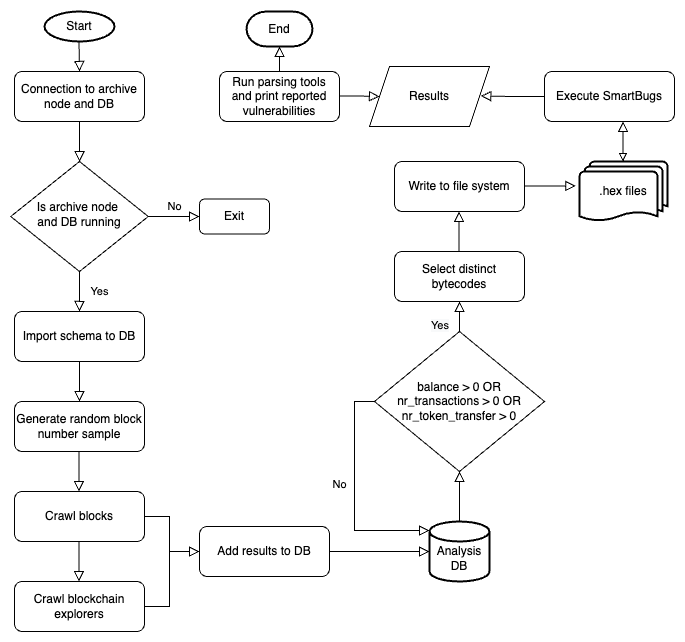

The diagram above was exported from draw.io. Its source (the exported page's mxGraphModel, read from the mxfile embedded in the PNG):
<mxGraphModel dx="1018" dy="658" grid="1" gridSize="10" guides="1" tooltips="1" connect="1" arrows="1" fold="1" page="1" pageScale="1" pageWidth="827" pageHeight="1169" math="0" shadow="0">
  <root>
    <mxCell id="WIyWlLk6GJQsqaUBKTNV-0" />
    <mxCell id="WIyWlLk6GJQsqaUBKTNV-1" parent="WIyWlLk6GJQsqaUBKTNV-0" />
    <mxCell id="WIyWlLk6GJQsqaUBKTNV-2" value="" style="rounded=0;html=1;jettySize=auto;orthogonalLoop=1;fontSize=11;endArrow=block;endFill=0;endSize=8;strokeWidth=1;shadow=0;labelBackgroundColor=none;edgeStyle=orthogonalEdgeStyle;" parent="WIyWlLk6GJQsqaUBKTNV-1" source="WIyWlLk6GJQsqaUBKTNV-3" target="WIyWlLk6GJQsqaUBKTNV-6" edge="1">
      <mxGeometry relative="1" as="geometry" />
    </mxCell>
    <mxCell id="WIyWlLk6GJQsqaUBKTNV-3" value="Connection to archive node and DB" style="rounded=1;whiteSpace=wrap;html=1;fontSize=12;glass=0;strokeWidth=1;shadow=0;" parent="WIyWlLk6GJQsqaUBKTNV-1" vertex="1">
      <mxGeometry x="155" y="80" width="130" height="50" as="geometry" />
    </mxCell>
    <mxCell id="WIyWlLk6GJQsqaUBKTNV-4" value="Yes" style="rounded=0;html=1;jettySize=auto;orthogonalLoop=1;fontSize=11;endArrow=block;endFill=0;endSize=8;strokeWidth=1;shadow=0;labelBackgroundColor=none;edgeStyle=orthogonalEdgeStyle;" parent="WIyWlLk6GJQsqaUBKTNV-1" source="WIyWlLk6GJQsqaUBKTNV-6" edge="1">
      <mxGeometry y="20" relative="1" as="geometry">
        <mxPoint as="offset" />
        <mxPoint x="220" y="320" as="targetPoint" />
      </mxGeometry>
    </mxCell>
    <mxCell id="WIyWlLk6GJQsqaUBKTNV-5" value="No" style="edgeStyle=orthogonalEdgeStyle;rounded=0;html=1;jettySize=auto;orthogonalLoop=1;fontSize=11;endArrow=block;endFill=0;endSize=8;strokeWidth=1;shadow=0;labelBackgroundColor=none;" parent="WIyWlLk6GJQsqaUBKTNV-1" source="WIyWlLk6GJQsqaUBKTNV-6" target="WIyWlLk6GJQsqaUBKTNV-7" edge="1">
      <mxGeometry y="10" relative="1" as="geometry">
        <mxPoint as="offset" />
      </mxGeometry>
    </mxCell>
    <mxCell id="WIyWlLk6GJQsqaUBKTNV-6" value="Is archive node &lt;br&gt;and DB running" style="rhombus;whiteSpace=wrap;html=1;shadow=0;fontFamily=Helvetica;fontSize=12;align=center;strokeWidth=1;spacing=6;spacingTop=-4;" parent="WIyWlLk6GJQsqaUBKTNV-1" vertex="1">
      <mxGeometry x="151.25" y="170" width="137.5" height="110" as="geometry" />
    </mxCell>
    <mxCell id="WIyWlLk6GJQsqaUBKTNV-7" value="Exit" style="rounded=1;whiteSpace=wrap;html=1;fontSize=12;glass=0;strokeWidth=1;shadow=0;" parent="WIyWlLk6GJQsqaUBKTNV-1" vertex="1">
      <mxGeometry x="340" y="207.5" width="70" height="35" as="geometry" />
    </mxCell>
    <mxCell id="NZ1DcmfOKmZIH-9AbydE-3" value="" style="rounded=0;html=1;jettySize=auto;orthogonalLoop=1;fontSize=11;endArrow=block;endFill=0;endSize=8;strokeWidth=1;shadow=0;labelBackgroundColor=none;edgeStyle=orthogonalEdgeStyle;" parent="WIyWlLk6GJQsqaUBKTNV-1" edge="1">
      <mxGeometry relative="1" as="geometry">
        <mxPoint x="219.5" y="50" as="sourcePoint" />
        <mxPoint x="220" y="80" as="targetPoint" />
      </mxGeometry>
    </mxCell>
    <mxCell id="NZ1DcmfOKmZIH-9AbydE-7" value="Import schema to DB" style="rounded=1;whiteSpace=wrap;html=1;fontSize=12;glass=0;strokeWidth=1;shadow=0;" parent="WIyWlLk6GJQsqaUBKTNV-1" vertex="1">
      <mxGeometry x="155" y="320" width="130" height="50" as="geometry" />
    </mxCell>
    <mxCell id="NZ1DcmfOKmZIH-9AbydE-9" value="Generate random block number sample" style="rounded=1;whiteSpace=wrap;html=1;fontSize=12;glass=0;strokeWidth=1;shadow=0;" parent="WIyWlLk6GJQsqaUBKTNV-1" vertex="1">
      <mxGeometry x="155" y="410" width="130" height="50" as="geometry" />
    </mxCell>
    <mxCell id="NZ1DcmfOKmZIH-9AbydE-10" value="" style="rounded=0;html=1;jettySize=auto;orthogonalLoop=1;fontSize=11;endArrow=block;endFill=0;endSize=8;strokeWidth=1;shadow=0;labelBackgroundColor=none;edgeStyle=orthogonalEdgeStyle;exitX=0.5;exitY=1;exitDx=0;exitDy=0;entryX=0.5;entryY=0;entryDx=0;entryDy=0;" parent="WIyWlLk6GJQsqaUBKTNV-1" source="NZ1DcmfOKmZIH-9AbydE-7" target="NZ1DcmfOKmZIH-9AbydE-9" edge="1">
      <mxGeometry relative="1" as="geometry">
        <mxPoint x="110" y="370" as="sourcePoint" />
        <mxPoint x="110.09999999999991" y="410.0799999999999" as="targetPoint" />
      </mxGeometry>
    </mxCell>
    <mxCell id="NZ1DcmfOKmZIH-9AbydE-12" value="" style="strokeWidth=2;html=1;shape=mxgraph.flowchart.start_1;whiteSpace=wrap;" parent="WIyWlLk6GJQsqaUBKTNV-1" vertex="1">
      <mxGeometry x="185" y="20" width="70" height="30" as="geometry" />
    </mxCell>
    <mxCell id="NZ1DcmfOKmZIH-9AbydE-13" value="Start" style="text;html=1;strokeColor=none;fillColor=none;align=center;verticalAlign=middle;whiteSpace=wrap;rounded=0;" parent="WIyWlLk6GJQsqaUBKTNV-1" vertex="1">
      <mxGeometry x="190" y="20" width="60" height="30" as="geometry" />
    </mxCell>
    <mxCell id="NZ1DcmfOKmZIH-9AbydE-16" value="Crawl blocks" style="rounded=1;whiteSpace=wrap;html=1;fontSize=12;glass=0;strokeWidth=1;shadow=0;" parent="WIyWlLk6GJQsqaUBKTNV-1" vertex="1">
      <mxGeometry x="155" y="500" width="130" height="50" as="geometry" />
    </mxCell>
    <mxCell id="NZ1DcmfOKmZIH-9AbydE-17" value="" style="rounded=0;html=1;jettySize=auto;orthogonalLoop=1;fontSize=11;endArrow=block;endFill=0;endSize=8;strokeWidth=1;shadow=0;labelBackgroundColor=none;edgeStyle=orthogonalEdgeStyle;exitX=0.5;exitY=1;exitDx=0;exitDy=0;entryX=0.5;entryY=0;entryDx=0;entryDy=0;" parent="WIyWlLk6GJQsqaUBKTNV-1" edge="1">
      <mxGeometry relative="1" as="geometry">
        <mxPoint x="219.5" y="460" as="sourcePoint" />
        <mxPoint x="219.5" y="500" as="targetPoint" />
      </mxGeometry>
    </mxCell>
    <mxCell id="NZ1DcmfOKmZIH-9AbydE-19" value="&lt;br&gt;Analysis&lt;br&gt;DB" style="strokeWidth=2;html=1;shape=mxgraph.flowchart.database;whiteSpace=wrap;" parent="WIyWlLk6GJQsqaUBKTNV-1" vertex="1">
      <mxGeometry x="570" y="530" width="60" height="60" as="geometry" />
    </mxCell>
    <mxCell id="NZ1DcmfOKmZIH-9AbydE-23" value="Add results to DB" style="rounded=1;whiteSpace=wrap;html=1;fontSize=12;glass=0;strokeWidth=1;shadow=0;" parent="WIyWlLk6GJQsqaUBKTNV-1" vertex="1">
      <mxGeometry x="340" y="535" width="130" height="50" as="geometry" />
    </mxCell>
    <mxCell id="NZ1DcmfOKmZIH-9AbydE-24" value="" style="rounded=0;html=1;jettySize=auto;orthogonalLoop=1;fontSize=11;endArrow=block;endFill=0;endSize=8;strokeWidth=1;shadow=0;labelBackgroundColor=none;edgeStyle=orthogonalEdgeStyle;exitX=1;exitY=0.5;exitDx=0;exitDy=0;" parent="WIyWlLk6GJQsqaUBKTNV-1" source="NZ1DcmfOKmZIH-9AbydE-16" edge="1">
      <mxGeometry relative="1" as="geometry">
        <mxPoint x="320" y="500" as="sourcePoint" />
        <mxPoint x="340" y="560" as="targetPoint" />
        <Array as="points">
          <mxPoint x="310" y="525" />
          <mxPoint x="310" y="560" />
        </Array>
      </mxGeometry>
    </mxCell>
    <mxCell id="NZ1DcmfOKmZIH-9AbydE-27" value="Crawl blockchain explorers" style="rounded=1;whiteSpace=wrap;html=1;fontSize=12;glass=0;strokeWidth=1;shadow=0;" parent="WIyWlLk6GJQsqaUBKTNV-1" vertex="1">
      <mxGeometry x="155" y="590" width="130" height="50" as="geometry" />
    </mxCell>
    <mxCell id="NZ1DcmfOKmZIH-9AbydE-28" value="" style="rounded=0;html=1;jettySize=auto;orthogonalLoop=1;fontSize=11;endArrow=block;endFill=0;endSize=8;strokeWidth=1;shadow=0;labelBackgroundColor=none;edgeStyle=orthogonalEdgeStyle;exitX=0.5;exitY=1;exitDx=0;exitDy=0;entryX=0.5;entryY=0;entryDx=0;entryDy=0;" parent="WIyWlLk6GJQsqaUBKTNV-1" edge="1">
      <mxGeometry relative="1" as="geometry">
        <mxPoint x="219.5" y="550" as="sourcePoint" />
        <mxPoint x="219.5" y="590" as="targetPoint" />
      </mxGeometry>
    </mxCell>
    <mxCell id="NZ1DcmfOKmZIH-9AbydE-30" value="" style="rounded=0;html=1;jettySize=auto;orthogonalLoop=1;fontSize=11;endArrow=block;endFill=0;endSize=8;strokeWidth=1;shadow=0;labelBackgroundColor=none;edgeStyle=orthogonalEdgeStyle;exitX=1;exitY=0.5;exitDx=0;exitDy=0;" parent="WIyWlLk6GJQsqaUBKTNV-1" source="NZ1DcmfOKmZIH-9AbydE-27" edge="1">
      <mxGeometry relative="1" as="geometry">
        <mxPoint x="295" y="535" as="sourcePoint" />
        <mxPoint x="340" y="560" as="targetPoint" />
        <Array as="points">
          <mxPoint x="310" y="615" />
          <mxPoint x="310" y="560" />
        </Array>
      </mxGeometry>
    </mxCell>
    <mxCell id="NZ1DcmfOKmZIH-9AbydE-31" value="" style="rounded=0;html=1;jettySize=auto;orthogonalLoop=1;fontSize=11;endArrow=block;endFill=0;endSize=8;strokeWidth=1;shadow=0;labelBackgroundColor=none;edgeStyle=orthogonalEdgeStyle;exitX=1;exitY=0.5;exitDx=0;exitDy=0;entryX=0;entryY=0.5;entryDx=0;entryDy=0;entryPerimeter=0;" parent="WIyWlLk6GJQsqaUBKTNV-1" source="NZ1DcmfOKmZIH-9AbydE-23" target="NZ1DcmfOKmZIH-9AbydE-19" edge="1">
      <mxGeometry relative="1" as="geometry">
        <mxPoint x="500" y="560" as="sourcePoint" />
        <mxPoint x="500" y="600" as="targetPoint" />
      </mxGeometry>
    </mxCell>
    <mxCell id="NZ1DcmfOKmZIH-9AbydE-32" value="Select distinct bytecodes" style="rounded=1;whiteSpace=wrap;html=1;fontSize=12;glass=0;strokeWidth=1;shadow=0;" parent="WIyWlLk6GJQsqaUBKTNV-1" vertex="1">
      <mxGeometry x="535" y="260" width="130" height="50" as="geometry" />
    </mxCell>
    <mxCell id="NZ1DcmfOKmZIH-9AbydE-33" value="" style="rounded=0;html=1;jettySize=auto;orthogonalLoop=1;fontSize=11;endArrow=block;endFill=0;endSize=8;strokeWidth=1;shadow=0;labelBackgroundColor=none;edgeStyle=orthogonalEdgeStyle;exitX=0.5;exitY=0;exitDx=0;exitDy=0;exitPerimeter=0;" parent="WIyWlLk6GJQsqaUBKTNV-1" source="NZ1DcmfOKmZIH-9AbydE-19" target="NZ1DcmfOKmZIH-9AbydE-34" edge="1">
      <mxGeometry relative="1" as="geometry">
        <mxPoint x="510" y="505" as="sourcePoint" />
        <mxPoint x="640" y="510" as="targetPoint" />
        <Array as="points" />
      </mxGeometry>
    </mxCell>
    <mxCell id="NZ1DcmfOKmZIH-9AbydE-34" value="balance &amp;gt; 0 OR&lt;br&gt;nr_transactions &amp;gt; 0 OR&lt;br&gt;nr_token_transfer &amp;gt; 0" style="rhombus;whiteSpace=wrap;html=1;verticalAlign=middle;" parent="WIyWlLk6GJQsqaUBKTNV-1" vertex="1">
      <mxGeometry x="515" y="340" width="170" height="140" as="geometry" />
    </mxCell>
    <mxCell id="NZ1DcmfOKmZIH-9AbydE-36" value="No" style="edgeStyle=orthogonalEdgeStyle;rounded=0;html=1;jettySize=auto;orthogonalLoop=1;fontSize=11;endArrow=block;endFill=0;endSize=8;strokeWidth=1;shadow=0;labelBackgroundColor=none;exitX=0;exitY=0.5;exitDx=0;exitDy=0;entryX=0;entryY=0.15;entryDx=0;entryDy=0;entryPerimeter=0;" parent="WIyWlLk6GJQsqaUBKTNV-1" source="NZ1DcmfOKmZIH-9AbydE-34" target="NZ1DcmfOKmZIH-9AbydE-19" edge="1">
      <mxGeometry x="-0.0769" y="-15" relative="1" as="geometry">
        <mxPoint as="offset" />
        <mxPoint x="460" y="370" as="sourcePoint" />
        <mxPoint x="510" y="490" as="targetPoint" />
      </mxGeometry>
    </mxCell>
    <mxCell id="NZ1DcmfOKmZIH-9AbydE-38" value="" style="rounded=0;html=1;jettySize=auto;orthogonalLoop=1;fontSize=11;endArrow=block;endFill=0;endSize=8;strokeWidth=1;shadow=0;labelBackgroundColor=none;edgeStyle=orthogonalEdgeStyle;exitX=0.5;exitY=0;exitDx=0;exitDy=0;entryX=0.5;entryY=1;entryDx=0;entryDy=0;exitPerimeter=0;" parent="WIyWlLk6GJQsqaUBKTNV-1" edge="1">
      <mxGeometry relative="1" as="geometry">
        <mxPoint x="599.5" y="260" as="sourcePoint" />
        <mxPoint x="599.5" y="220" as="targetPoint" />
        <Array as="points">
          <mxPoint x="599.5" y="220" />
        </Array>
      </mxGeometry>
    </mxCell>
    <mxCell id="NZ1DcmfOKmZIH-9AbydE-40" value="&lt;span style=&quot;color: rgb(0, 0, 0); font-family: Helvetica; font-size: 11px; font-style: normal; font-variant-ligatures: normal; font-variant-caps: normal; font-weight: 400; letter-spacing: normal; orphans: 2; text-align: center; text-indent: 0px; text-transform: none; widows: 2; word-spacing: 0px; -webkit-text-stroke-width: 0px; background-color: rgb(248, 249, 250); text-decoration-thickness: initial; text-decoration-style: initial; text-decoration-color: initial; float: none; display: inline !important;&quot;&gt;Yes&lt;/span&gt;" style="text;whiteSpace=wrap;html=1;" parent="WIyWlLk6GJQsqaUBKTNV-1" vertex="1">
      <mxGeometry x="570" y="320" width="20" height="30" as="geometry" />
    </mxCell>
    <mxCell id="NZ1DcmfOKmZIH-9AbydE-41" value="Write to file system" style="rounded=1;whiteSpace=wrap;html=1;fontSize=12;glass=0;strokeWidth=1;shadow=0;" parent="WIyWlLk6GJQsqaUBKTNV-1" vertex="1">
      <mxGeometry x="535" y="170" width="130" height="50" as="geometry" />
    </mxCell>
    <mxCell id="NZ1DcmfOKmZIH-9AbydE-44" value="" style="edgeStyle=orthogonalEdgeStyle;rounded=0;html=1;jettySize=auto;orthogonalLoop=1;fontSize=11;endArrow=block;endFill=0;endSize=8;strokeWidth=1;shadow=0;labelBackgroundColor=none;" parent="WIyWlLk6GJQsqaUBKTNV-1" edge="1">
      <mxGeometry y="10" relative="1" as="geometry">
        <mxPoint as="offset" />
        <mxPoint x="665" y="194.5" as="sourcePoint" />
        <mxPoint x="716.25" y="194.5" as="targetPoint" />
      </mxGeometry>
    </mxCell>
    <mxCell id="NZ1DcmfOKmZIH-9AbydE-45" value="Execute SmartBugs" style="rounded=1;whiteSpace=wrap;html=1;fontSize=12;glass=0;strokeWidth=1;shadow=0;" parent="WIyWlLk6GJQsqaUBKTNV-1" vertex="1">
      <mxGeometry x="685" y="80" width="130" height="50" as="geometry" />
    </mxCell>
    <mxCell id="NZ1DcmfOKmZIH-9AbydE-46" value="" style="rounded=0;html=1;jettySize=auto;orthogonalLoop=1;fontSize=11;endArrow=block;endFill=0;endSize=8;strokeWidth=1;shadow=0;labelBackgroundColor=none;edgeStyle=orthogonalEdgeStyle;exitX=0.5;exitY=0;exitDx=0;exitDy=0;entryX=0.5;entryY=1;entryDx=0;entryDy=0;exitPerimeter=0;startArrow=block;startFill=0;" parent="WIyWlLk6GJQsqaUBKTNV-1" edge="1">
      <mxGeometry relative="1" as="geometry">
        <mxPoint x="763.5" y="170" as="sourcePoint" />
        <mxPoint x="763.5" y="130" as="targetPoint" />
        <Array as="points">
          <mxPoint x="763.5" y="130" />
        </Array>
      </mxGeometry>
    </mxCell>
    <mxCell id="NZ1DcmfOKmZIH-9AbydE-47" value="" style="edgeStyle=orthogonalEdgeStyle;rounded=0;html=1;jettySize=auto;orthogonalLoop=1;fontSize=11;endArrow=block;endFill=0;endSize=8;strokeWidth=1;shadow=0;labelBackgroundColor=none;exitX=0;exitY=0.5;exitDx=0;exitDy=0;" parent="WIyWlLk6GJQsqaUBKTNV-1" source="NZ1DcmfOKmZIH-9AbydE-45" edge="1">
      <mxGeometry y="10" relative="1" as="geometry">
        <mxPoint as="offset" />
        <mxPoint x="570" y="104.5" as="sourcePoint" />
        <mxPoint x="621.25" y="104.5" as="targetPoint" />
      </mxGeometry>
    </mxCell>
    <mxCell id="NZ1DcmfOKmZIH-9AbydE-51" value="Run parsing tools&lt;br&gt;and print reported vulnerabilities" style="rounded=1;whiteSpace=wrap;html=1;fontSize=12;glass=0;strokeWidth=1;shadow=0;" parent="WIyWlLk6GJQsqaUBKTNV-1" vertex="1">
      <mxGeometry x="360" y="80" width="120" height="50" as="geometry" />
    </mxCell>
    <mxCell id="NZ1DcmfOKmZIH-9AbydE-53" value="Results" style="shape=parallelogram;perimeter=parallelogramPerimeter;whiteSpace=wrap;html=1;fixedSize=1;" parent="WIyWlLk6GJQsqaUBKTNV-1" vertex="1">
      <mxGeometry x="510" y="75" width="120" height="60" as="geometry" />
    </mxCell>
    <mxCell id="NZ1DcmfOKmZIH-9AbydE-54" value="" style="edgeStyle=orthogonalEdgeStyle;rounded=0;html=1;jettySize=auto;orthogonalLoop=1;fontSize=11;endArrow=block;endFill=0;endSize=8;strokeWidth=1;shadow=0;labelBackgroundColor=none;entryX=0;entryY=0.5;entryDx=0;entryDy=0;" parent="WIyWlLk6GJQsqaUBKTNV-1" target="NZ1DcmfOKmZIH-9AbydE-53" edge="1">
      <mxGeometry y="10" relative="1" as="geometry">
        <mxPoint as="offset" />
        <mxPoint x="480" y="104.5" as="sourcePoint" />
        <mxPoint x="531.25" y="104.5" as="targetPoint" />
      </mxGeometry>
    </mxCell>
    <mxCell id="NZ1DcmfOKmZIH-9AbydE-64" value=".hex files" style="strokeWidth=2;html=1;shape=mxgraph.flowchart.multi-document;whiteSpace=wrap;" parent="WIyWlLk6GJQsqaUBKTNV-1" vertex="1">
      <mxGeometry x="720" y="170" width="88" height="60" as="geometry" />
    </mxCell>
    <mxCell id="NZ1DcmfOKmZIH-9AbydE-65" value="End" style="strokeWidth=2;html=1;shape=mxgraph.flowchart.terminator;whiteSpace=wrap;" parent="WIyWlLk6GJQsqaUBKTNV-1" vertex="1">
      <mxGeometry x="387" y="20" width="66" height="35" as="geometry" />
    </mxCell>
    <mxCell id="NZ1DcmfOKmZIH-9AbydE-66" value="" style="edgeStyle=orthogonalEdgeStyle;rounded=0;html=1;jettySize=auto;orthogonalLoop=1;fontSize=11;endArrow=block;endFill=0;endSize=8;strokeWidth=1;shadow=0;labelBackgroundColor=none;exitX=0.5;exitY=0;exitDx=0;exitDy=0;entryX=0.5;entryY=1;entryDx=0;entryDy=0;entryPerimeter=0;" parent="WIyWlLk6GJQsqaUBKTNV-1" source="NZ1DcmfOKmZIH-9AbydE-51" target="NZ1DcmfOKmZIH-9AbydE-65" edge="1">
      <mxGeometry y="10" relative="1" as="geometry">
        <mxPoint as="offset" />
        <mxPoint x="360" y="35.5" as="sourcePoint" />
        <mxPoint x="296.25" y="35" as="targetPoint" />
      </mxGeometry>
    </mxCell>
    <mxCell id="7mgGX8LgZQc7kjcN_lgR-1" value="" style="rounded=0;html=1;jettySize=auto;orthogonalLoop=1;fontSize=11;endArrow=block;endFill=0;endSize=8;strokeWidth=1;shadow=0;labelBackgroundColor=none;edgeStyle=orthogonalEdgeStyle;exitX=0.5;exitY=0;exitDx=0;exitDy=0;entryX=0.5;entryY=1;entryDx=0;entryDy=0;" edge="1" parent="WIyWlLk6GJQsqaUBKTNV-1" source="NZ1DcmfOKmZIH-9AbydE-34" target="NZ1DcmfOKmZIH-9AbydE-32">
      <mxGeometry relative="1" as="geometry">
        <mxPoint x="620" y="360" as="sourcePoint" />
        <mxPoint x="620.5" y="330" as="targetPoint" />
        <Array as="points">
          <mxPoint x="600" y="330" />
          <mxPoint x="600" y="330" />
        </Array>
      </mxGeometry>
    </mxCell>
  </root>
</mxGraphModel>